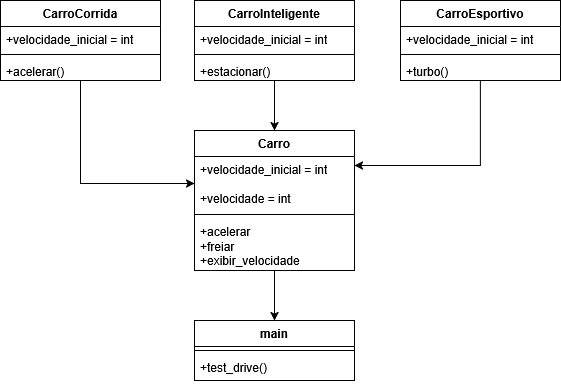

The diagram above was exported from draw.io. Its source (the exported page's mxGraphModel, read from the mxfile embedded in the PNG):
<mxGraphModel dx="872" dy="500" grid="1" gridSize="10" guides="1" tooltips="1" connect="1" arrows="1" fold="1" page="1" pageScale="1" pageWidth="827" pageHeight="1169" math="0" shadow="0">
  <root>
    <mxCell id="0" />
    <mxCell id="1" parent="0" />
    <mxCell id="9GLKXdrIy8VKxubbqpLt-30" edge="1" parent="1" source="9GLKXdrIy8VKxubbqpLt-1" style="edgeStyle=orthogonalEdgeStyle;rounded=0;orthogonalLoop=1;jettySize=auto;html=1;entryX=0.5;entryY=0;entryDx=0;entryDy=0;" target="9GLKXdrIy8VKxubbqpLt-23">
      <mxGeometry relative="1" as="geometry" />
    </mxCell>
    <mxCell id="9GLKXdrIy8VKxubbqpLt-1" parent="1" style="swimlane;fontStyle=1;align=center;verticalAlign=top;childLayout=stackLayout;horizontal=1;startSize=26;horizontalStack=0;resizeParent=1;resizeParentMax=0;resizeLast=0;collapsible=1;marginBottom=0;whiteSpace=wrap;html=1;" value="Carro" vertex="1">
      <mxGeometry height="140" width="160" x="334" y="150" as="geometry" />
    </mxCell>
    <mxCell id="9GLKXdrIy8VKxubbqpLt-2" parent="9GLKXdrIy8VKxubbqpLt-1" style="text;strokeColor=none;fillColor=none;align=left;verticalAlign=top;spacingLeft=4;spacingRight=4;overflow=hidden;rotatable=0;points=[[0,0.5],[1,0.5]];portConstraint=eastwest;whiteSpace=wrap;html=1;" value="&lt;div&gt;+velocidade_inicial = int&lt;/div&gt;&lt;div&gt;&lt;br&gt;&lt;/div&gt;+velocidade = int" vertex="1">
      <mxGeometry height="54" width="160" y="26" as="geometry" />
    </mxCell>
    <mxCell id="9GLKXdrIy8VKxubbqpLt-3" parent="9GLKXdrIy8VKxubbqpLt-1" style="line;strokeWidth=1;fillColor=none;align=left;verticalAlign=middle;spacingTop=-1;spacingLeft=3;spacingRight=3;rotatable=0;labelPosition=right;points=[];portConstraint=eastwest;strokeColor=inherit;" value="" vertex="1">
      <mxGeometry height="8" width="160" y="80" as="geometry" />
    </mxCell>
    <mxCell id="9GLKXdrIy8VKxubbqpLt-4" parent="9GLKXdrIy8VKxubbqpLt-1" style="text;strokeColor=none;fillColor=none;align=left;verticalAlign=top;spacingLeft=4;spacingRight=4;overflow=hidden;rotatable=0;points=[[0,0.5],[1,0.5]];portConstraint=eastwest;whiteSpace=wrap;html=1;" value="&lt;div&gt;+acelerar&lt;/div&gt;&lt;div&gt;+freiar&lt;/div&gt;&lt;div&gt;+exibir_velocidade&lt;/div&gt;" vertex="1">
      <mxGeometry height="52" width="160" y="88" as="geometry" />
    </mxCell>
    <mxCell id="9GLKXdrIy8VKxubbqpLt-28" edge="1" parent="1" source="9GLKXdrIy8VKxubbqpLt-5" style="edgeStyle=orthogonalEdgeStyle;rounded=0;orthogonalLoop=1;jettySize=auto;html=1;entryX=0.5;entryY=0;entryDx=0;entryDy=0;" target="9GLKXdrIy8VKxubbqpLt-1">
      <mxGeometry relative="1" as="geometry" />
    </mxCell>
    <mxCell id="9GLKXdrIy8VKxubbqpLt-5" parent="1" style="swimlane;fontStyle=1;align=center;verticalAlign=top;childLayout=stackLayout;horizontal=1;startSize=26;horizontalStack=0;resizeParent=1;resizeParentMax=0;resizeLast=0;collapsible=1;marginBottom=0;whiteSpace=wrap;html=1;" value="CarroInteligente" vertex="1">
      <mxGeometry height="80" width="160" x="334" y="20" as="geometry" />
    </mxCell>
    <mxCell id="9GLKXdrIy8VKxubbqpLt-6" parent="9GLKXdrIy8VKxubbqpLt-5" style="text;strokeColor=none;fillColor=none;align=left;verticalAlign=top;spacingLeft=4;spacingRight=4;overflow=hidden;rotatable=0;points=[[0,0.5],[1,0.5]];portConstraint=eastwest;whiteSpace=wrap;html=1;" value="&lt;div&gt;+velocidade_inicial = int&lt;/div&gt;&lt;div&gt;&lt;br&gt;&lt;/div&gt;" vertex="1">
      <mxGeometry height="24" width="160" y="26" as="geometry" />
    </mxCell>
    <mxCell id="9GLKXdrIy8VKxubbqpLt-7" parent="9GLKXdrIy8VKxubbqpLt-5" style="line;strokeWidth=1;fillColor=none;align=left;verticalAlign=middle;spacingTop=-1;spacingLeft=3;spacingRight=3;rotatable=0;labelPosition=right;points=[];portConstraint=eastwest;strokeColor=inherit;" value="" vertex="1">
      <mxGeometry height="8" width="160" y="50" as="geometry" />
    </mxCell>
    <mxCell id="9GLKXdrIy8VKxubbqpLt-8" parent="9GLKXdrIy8VKxubbqpLt-5" style="text;strokeColor=none;fillColor=none;align=left;verticalAlign=top;spacingLeft=4;spacingRight=4;overflow=hidden;rotatable=0;points=[[0,0.5],[1,0.5]];portConstraint=eastwest;whiteSpace=wrap;html=1;" value="+estacionar()" vertex="1">
      <mxGeometry height="22" width="160" y="58" as="geometry" />
    </mxCell>
    <mxCell id="9GLKXdrIy8VKxubbqpLt-29" edge="1" parent="1" source="9GLKXdrIy8VKxubbqpLt-13" style="edgeStyle=orthogonalEdgeStyle;rounded=0;orthogonalLoop=1;jettySize=auto;html=1;entryX=1;entryY=0.25;entryDx=0;entryDy=0;" target="9GLKXdrIy8VKxubbqpLt-1">
      <mxGeometry relative="1" as="geometry">
        <Array as="points">
          <mxPoint x="620" y="185" />
        </Array>
      </mxGeometry>
    </mxCell>
    <mxCell id="9GLKXdrIy8VKxubbqpLt-13" parent="1" style="swimlane;fontStyle=1;align=center;verticalAlign=top;childLayout=stackLayout;horizontal=1;startSize=26;horizontalStack=0;resizeParent=1;resizeParentMax=0;resizeLast=0;collapsible=1;marginBottom=0;whiteSpace=wrap;html=1;" value="CarroEsportivo" vertex="1">
      <mxGeometry height="80" width="160" x="540" y="20" as="geometry" />
    </mxCell>
    <mxCell id="9GLKXdrIy8VKxubbqpLt-14" parent="9GLKXdrIy8VKxubbqpLt-13" style="text;strokeColor=none;fillColor=none;align=left;verticalAlign=top;spacingLeft=4;spacingRight=4;overflow=hidden;rotatable=0;points=[[0,0.5],[1,0.5]];portConstraint=eastwest;whiteSpace=wrap;html=1;" value="&lt;div&gt;+velocidade_inicial = int&lt;/div&gt;&lt;div&gt;&lt;br&gt;&lt;/div&gt;" vertex="1">
      <mxGeometry height="24" width="160" y="26" as="geometry" />
    </mxCell>
    <mxCell id="9GLKXdrIy8VKxubbqpLt-15" parent="9GLKXdrIy8VKxubbqpLt-13" style="line;strokeWidth=1;fillColor=none;align=left;verticalAlign=middle;spacingTop=-1;spacingLeft=3;spacingRight=3;rotatable=0;labelPosition=right;points=[];portConstraint=eastwest;strokeColor=inherit;" value="" vertex="1">
      <mxGeometry height="8" width="160" y="50" as="geometry" />
    </mxCell>
    <mxCell id="9GLKXdrIy8VKxubbqpLt-16" parent="9GLKXdrIy8VKxubbqpLt-13" style="text;strokeColor=none;fillColor=none;align=left;verticalAlign=top;spacingLeft=4;spacingRight=4;overflow=hidden;rotatable=0;points=[[0,0.5],[1,0.5]];portConstraint=eastwest;whiteSpace=wrap;html=1;" value="+turbo()" vertex="1">
      <mxGeometry height="22" width="160" y="58" as="geometry" />
    </mxCell>
    <mxCell id="9GLKXdrIy8VKxubbqpLt-27" edge="1" parent="1" source="9GLKXdrIy8VKxubbqpLt-19" style="edgeStyle=orthogonalEdgeStyle;rounded=0;orthogonalLoop=1;jettySize=auto;html=1;entryX=0;entryY=0.5;entryDx=0;entryDy=0;" target="9GLKXdrIy8VKxubbqpLt-2">
      <mxGeometry relative="1" as="geometry" />
    </mxCell>
    <mxCell id="9GLKXdrIy8VKxubbqpLt-19" parent="1" style="swimlane;fontStyle=1;align=center;verticalAlign=top;childLayout=stackLayout;horizontal=1;startSize=26;horizontalStack=0;resizeParent=1;resizeParentMax=0;resizeLast=0;collapsible=1;marginBottom=0;whiteSpace=wrap;html=1;" value="CarroCorrida" vertex="1">
      <mxGeometry height="80" width="160" x="140" y="20" as="geometry" />
    </mxCell>
    <mxCell id="9GLKXdrIy8VKxubbqpLt-20" parent="9GLKXdrIy8VKxubbqpLt-19" style="text;strokeColor=none;fillColor=none;align=left;verticalAlign=top;spacingLeft=4;spacingRight=4;overflow=hidden;rotatable=0;points=[[0,0.5],[1,0.5]];portConstraint=eastwest;whiteSpace=wrap;html=1;" value="&lt;div&gt;+velocidade_inicial = int&lt;/div&gt;&lt;div&gt;&lt;br&gt;&lt;/div&gt;" vertex="1">
      <mxGeometry height="24" width="160" y="26" as="geometry" />
    </mxCell>
    <mxCell id="9GLKXdrIy8VKxubbqpLt-21" parent="9GLKXdrIy8VKxubbqpLt-19" style="line;strokeWidth=1;fillColor=none;align=left;verticalAlign=middle;spacingTop=-1;spacingLeft=3;spacingRight=3;rotatable=0;labelPosition=right;points=[];portConstraint=eastwest;strokeColor=inherit;" value="" vertex="1">
      <mxGeometry height="8" width="160" y="50" as="geometry" />
    </mxCell>
    <mxCell id="9GLKXdrIy8VKxubbqpLt-22" parent="9GLKXdrIy8VKxubbqpLt-19" style="text;strokeColor=none;fillColor=none;align=left;verticalAlign=top;spacingLeft=4;spacingRight=4;overflow=hidden;rotatable=0;points=[[0,0.5],[1,0.5]];portConstraint=eastwest;whiteSpace=wrap;html=1;" value="+acelerar()" vertex="1">
      <mxGeometry height="22" width="160" y="58" as="geometry" />
    </mxCell>
    <mxCell id="9GLKXdrIy8VKxubbqpLt-23" parent="1" style="swimlane;fontStyle=1;align=center;verticalAlign=top;childLayout=stackLayout;horizontal=1;startSize=26;horizontalStack=0;resizeParent=1;resizeParentMax=0;resizeLast=0;collapsible=1;marginBottom=0;whiteSpace=wrap;html=1;" value="main" vertex="1">
      <mxGeometry height="60" width="160" x="334" y="340" as="geometry" />
    </mxCell>
    <mxCell id="9GLKXdrIy8VKxubbqpLt-25" parent="9GLKXdrIy8VKxubbqpLt-23" style="line;strokeWidth=1;fillColor=none;align=left;verticalAlign=middle;spacingTop=-1;spacingLeft=3;spacingRight=3;rotatable=0;labelPosition=right;points=[];portConstraint=eastwest;strokeColor=inherit;" value="" vertex="1">
      <mxGeometry height="8" width="160" y="26" as="geometry" />
    </mxCell>
    <mxCell id="9GLKXdrIy8VKxubbqpLt-26" parent="9GLKXdrIy8VKxubbqpLt-23" style="text;strokeColor=none;fillColor=none;align=left;verticalAlign=top;spacingLeft=4;spacingRight=4;overflow=hidden;rotatable=0;points=[[0,0.5],[1,0.5]];portConstraint=eastwest;whiteSpace=wrap;html=1;" value="+test_drive()" vertex="1">
      <mxGeometry height="26" width="160" y="34" as="geometry" />
    </mxCell>
  </root>
</mxGraphModel>